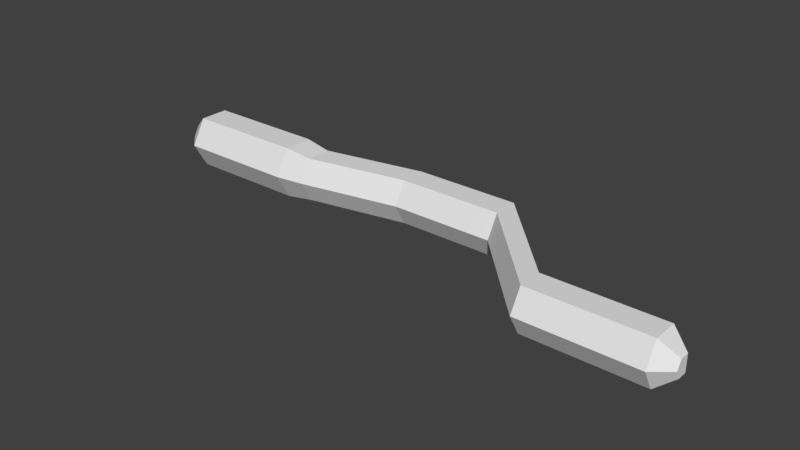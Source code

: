 # Source: asdfasdf.blend  (saved by Blender 2.77.0; exported with 4.5.12 LTS)
import bpy
from mathutils import Matrix  # noqa: F401  (used for matrix-valued properties, if any)

bpy.ops.wm.read_factory_settings(use_empty=True)
scene = bpy.context.scene
scene.name = 'Scene'

# ---- collections
col_collection_1 = bpy.data.collections.new('Collection 1'); scene.collection.children.link(col_collection_1)

# ---- world
world_world = bpy.data.worlds.new('World'); scene.world = world_world
world_world.color = (0.05088, 0.05088, 0.05088)
world_world.use_sun_shadow = False
world_world.sun_shadow_jitter_overblur = 0.0
world_world.cycles.sampling_method = 'MANUAL'

# ---- meshes
me_cylinder = bpy.data.meshes.new('Cylinder')
me_cylinder.from_pydata([(-9.413, 1.108, 3.462e-07), (-5.318, 1.108, 1.672e-07), (-9.413, 1.108, -0.866), (-5.318, 1.108, -0.866), (-9.413, 0.108, -0.866), (-5.318, 0.108, -0.866), (-9.413, -0.392, 4.336e-07), (-5.318, -0.392, 2.546e-07), (-9.413, 0.108, 0.866), (-5.318, 0.108, 0.866), (-9.413, 1.108, 0.866), (-5.318, 1.108, 0.866), (-4.36, 1.022, -0.7388), (-4.36, 1.023, 2.157e-08), (-4.36, 0.1692, -0.7388), (-4.36, -0.2573, 9.614e-08), (-4.36, 0.1692, 0.7388), (-4.36, 1.022, 0.7388), (-0.9454, 1.694, -0.7388), (-0.9454, 1.694, 1.368e-07), (-0.9454, 0.8406, -0.7388), (-0.9454, 0.414, 2.114e-07), (-0.9454, 0.8406, 0.7388), (-0.9454, 1.694, 0.7388), (2.558, 1.694, -0.7388), (2.558, 1.694, 5.264e-07), (2.558, 0.8406, -0.7388), (2.558, 0.414, 6.01e-07), (2.558, 0.8406, 0.7388), (2.558, 1.694, 0.7388), (5.451, -1.339, -0.7388), (5.451, -1.338, -4.962e-07), (5.451, -2.192, -0.7388), (5.451, -2.618, -4.216e-07), (5.451, -2.192, 0.7388), (5.451, -1.339, 0.7388), (9.359, -1.339, -0.7388), (9.359, -1.338, -6.67e-07), (9.359, -2.192, -0.7388), (9.359, -2.618, -5.925e-07), (9.359, -2.192, 0.7388), (9.359, -1.339, 0.7388), (9.946, -1.644, -0.2857), (9.946, -1.644, -6.964e-07), (9.946, -1.974, -0.2857), (9.946, -2.139, -6.675e-07), (9.946, -1.974, 0.2857), (9.946, -1.644, 0.2857), (-10.02, 0.76, 3.352e-07), (-10.02, 0.7598, -0.3491), (-10.02, 0.3567, -0.3491), (-10.02, 0.1551, 3.704e-07), (-10.02, 0.3567, 0.3491), (-10.02, 0.7598, 0.3491)], [], [(0, 1, 3, 2), (2, 3, 5, 4), (4, 5, 7, 6), (6, 7, 9, 8), (3, 1, 13, 12), (8, 9, 11, 10), (10, 11, 1, 0), (6, 8, 52, 51), (13, 17, 23, 19), (7, 5, 14, 15), (1, 11, 17, 13), (9, 7, 15, 16), (5, 3, 12, 14), (11, 9, 16, 17), (23, 22, 28, 29), (16, 15, 21, 22), (14, 12, 18, 20), (17, 16, 22, 23), (15, 14, 20, 21), (12, 13, 19, 18), (28, 27, 33, 34), (21, 20, 26, 27), (18, 19, 25, 24), (19, 23, 29, 25), (22, 21, 27, 28), (20, 18, 24, 26), (33, 32, 38, 39), (26, 24, 30, 32), (29, 28, 34, 35), (27, 26, 32, 33), (24, 25, 31, 30), (25, 29, 35, 31), (38, 36, 42, 44), (30, 31, 37, 36), (31, 35, 41, 37), (34, 33, 39, 40), (32, 30, 36, 38), (35, 34, 40, 41), (42, 43, 47, 46, 45, 44), (41, 40, 46, 47), (39, 38, 44, 45), (36, 37, 43, 42), (37, 41, 47, 43), (40, 39, 45, 46), (48, 49, 50, 51, 52, 53), (2, 4, 50, 49), (8, 10, 53, 52), (0, 2, 49, 48), (4, 6, 51, 50), (10, 0, 48, 53)])
me_cylinder.use_remesh_preserve_volume = False
me_cylinder.use_remesh_preserve_attributes = False
me_cylinder.use_mirror_vertex_groups = False
me_cylinder.update()

# ---- objects
ob_cylinder = bpy.data.objects.new('Cylinder', me_cylinder)

# ---- transforms, parenting, visibility, modifiers, constraints
ob_cylinder.location = (0.0, 0.0, 0.0)
ob_cylinder.lineart.crease_threshold = 0.0

# ---- collection membership
col_collection_1.objects.link(ob_cylinder)

# ---- scene / render settings (as saved in the file)
scene.frame_start = 1; scene.frame_end = 250; scene.frame_set(1)
scene.render.engine = 'BLENDER_EEVEE_NEXT'
scene.render.resolution_percentage = 50
scene.render.dither_intensity = 0.0
scene.cycles.use_denoising = False
scene.cycles.samples = 128
scene.cycles.sampling_pattern = 'TABULATED_SOBOL'
scene.cycles.light_sampling_threshold = 0.0
scene.cycles.use_adaptive_sampling = False
scene.cycles.use_light_tree = False
scene.cycles.blur_glossy = 0.0
scene.cycles.sample_clamp_indirect = 0.0
scene.view_settings.view_transform = 'Standard'
bpy.context.view_layer.update()

# ---- added for rendering (the .blend has no active camera and no usable light): camera, sun
cam_auto = bpy.data.cameras.new('AutoCamera')
cam_auto.lens = 50.0
cam_auto.sensor_width = 36.0
cam_auto.clip_end = 1000.0
ob_auto_camera = bpy.data.objects.new('AutoCamera', cam_auto)
scene.collection.objects.link(ob_auto_camera)
ob_auto_camera.location = (18.9285, -23.2192, 15.1713)
ob_auto_camera.rotation_euler = (1.09748, -7.21219e-08, 0.694738)
scene.camera = ob_auto_camera
light_auto_sun = bpy.data.lights.new('AutoSun', 'SUN')
light_auto_sun.energy = 3.0
light_auto_sun.angle = 0.0523599
ob_auto_sun = bpy.data.objects.new('AutoSun', light_auto_sun)
scene.collection.objects.link(ob_auto_sun)
ob_auto_sun.rotation_euler = (0.872665, 0.174533, 0.523599)
bpy.context.view_layer.update()
